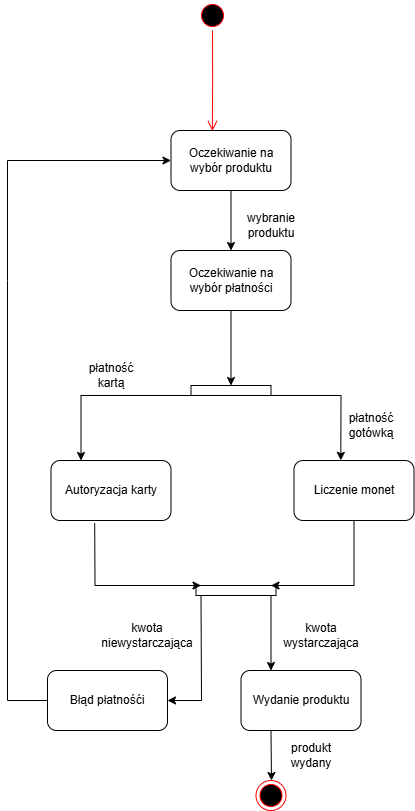

The diagram above was exported from draw.io. Its source (the exported page's mxGraphModel, read from the mxfile embedded in the PNG):
<mxGraphModel dx="696" dy="1069" grid="1" gridSize="10" guides="1" tooltips="1" connect="1" arrows="1" fold="1" page="1" pageScale="1" pageWidth="827" pageHeight="1169" math="0" shadow="0">
  <root>
    <mxCell id="0" />
    <mxCell id="1" parent="0" />
    <mxCell id="uO3TJAYmuoR82-kCY9iE-1" value="" style="ellipse;html=1;shape=startState;fillColor=#000000;strokeColor=#ff0000;" vertex="1" parent="1">
      <mxGeometry x="260" y="60" width="30" height="30" as="geometry" />
    </mxCell>
    <mxCell id="uO3TJAYmuoR82-kCY9iE-2" value="" style="edgeStyle=orthogonalEdgeStyle;html=1;verticalAlign=bottom;endArrow=open;endSize=8;strokeColor=#ff0000;rounded=0;entryX=0.345;entryY=0.008;entryDx=0;entryDy=0;entryPerimeter=0;" edge="1" source="uO3TJAYmuoR82-kCY9iE-1" parent="1" target="uO3TJAYmuoR82-kCY9iE-17">
      <mxGeometry relative="1" as="geometry">
        <mxPoint x="276" y="200" as="targetPoint" />
      </mxGeometry>
    </mxCell>
    <mxCell id="uO3TJAYmuoR82-kCY9iE-3" value="Oczekiwanie na wybór płatności" style="rounded=1;whiteSpace=wrap;html=1;" vertex="1" parent="1">
      <mxGeometry x="233.5" y="310" width="120" height="60" as="geometry" />
    </mxCell>
    <mxCell id="uO3TJAYmuoR82-kCY9iE-4" value="" style="endArrow=classic;html=1;rounded=0;exitX=0.5;exitY=1;exitDx=0;exitDy=0;" edge="1" parent="1" source="uO3TJAYmuoR82-kCY9iE-3" target="uO3TJAYmuoR82-kCY9iE-5">
      <mxGeometry width="50" height="50" relative="1" as="geometry">
        <mxPoint x="313.5" y="460" as="sourcePoint" />
        <mxPoint x="293.5" y="430" as="targetPoint" />
      </mxGeometry>
    </mxCell>
    <mxCell id="uO3TJAYmuoR82-kCY9iE-5" value="" style="html=1;points=[[0,0,0,0,5],[0,1,0,0,-5],[1,0,0,0,5],[1,1,0,0,-5]];perimeter=orthogonalPerimeter;outlineConnect=0;targetShapes=umlLifeline;portConstraint=eastwest;newEdgeStyle={&quot;curved&quot;:0,&quot;rounded&quot;:0};rotation=-90;" vertex="1" parent="1">
      <mxGeometry x="288.5" y="410" width="10" height="80" as="geometry" />
    </mxCell>
    <mxCell id="uO3TJAYmuoR82-kCY9iE-6" value="" style="endArrow=classic;html=1;rounded=0;exitX=0;exitY=0;exitDx=0;exitDy=5;exitPerimeter=0;entryX=0.25;entryY=0;entryDx=0;entryDy=0;" edge="1" parent="1" source="uO3TJAYmuoR82-kCY9iE-5" target="uO3TJAYmuoR82-kCY9iE-10">
      <mxGeometry width="50" height="50" relative="1" as="geometry">
        <mxPoint x="343.5" y="480" as="sourcePoint" />
        <mxPoint x="258.5" y="520" as="targetPoint" />
        <Array as="points">
          <mxPoint x="143.5" y="455" />
        </Array>
      </mxGeometry>
    </mxCell>
    <mxCell id="uO3TJAYmuoR82-kCY9iE-7" value="" style="endArrow=classic;html=1;rounded=0;exitX=0;exitY=1;exitDx=0;exitDy=-5;exitPerimeter=0;entryX=0.39;entryY=-0.003;entryDx=0;entryDy=0;entryPerimeter=0;" edge="1" parent="1" source="uO3TJAYmuoR82-kCY9iE-5" target="uO3TJAYmuoR82-kCY9iE-11">
      <mxGeometry width="50" height="50" relative="1" as="geometry">
        <mxPoint x="343.5" y="480" as="sourcePoint" />
        <mxPoint x="403.5" y="530" as="targetPoint" />
        <Array as="points">
          <mxPoint x="403.5" y="455" />
        </Array>
      </mxGeometry>
    </mxCell>
    <mxCell id="uO3TJAYmuoR82-kCY9iE-8" value="płatność kartą" style="text;html=1;align=center;verticalAlign=middle;whiteSpace=wrap;rounded=0;" vertex="1" parent="1">
      <mxGeometry x="143.5" y="420" width="60" height="30" as="geometry" />
    </mxCell>
    <mxCell id="uO3TJAYmuoR82-kCY9iE-9" value="płatność gotówką" style="text;html=1;align=center;verticalAlign=middle;whiteSpace=wrap;rounded=0;" vertex="1" parent="1">
      <mxGeometry x="403.5" y="470" width="60" height="30" as="geometry" />
    </mxCell>
    <mxCell id="uO3TJAYmuoR82-kCY9iE-10" value="Autoryzacja karty" style="rounded=1;whiteSpace=wrap;html=1;" vertex="1" parent="1">
      <mxGeometry x="113.5" y="520" width="120" height="60" as="geometry" />
    </mxCell>
    <mxCell id="uO3TJAYmuoR82-kCY9iE-11" value="Liczenie monet" style="rounded=1;whiteSpace=wrap;html=1;" vertex="1" parent="1">
      <mxGeometry x="356.5" y="520" width="120" height="60" as="geometry" />
    </mxCell>
    <mxCell id="uO3TJAYmuoR82-kCY9iE-12" value="" style="html=1;points=[[0,0,0,0,5],[0,1,0,0,-5],[1,0,0,0,5],[1,1,0,0,-5]];perimeter=orthogonalPerimeter;outlineConnect=0;targetShapes=umlLifeline;portConstraint=eastwest;newEdgeStyle={&quot;curved&quot;:0,&quot;rounded&quot;:0};rotation=-90;" vertex="1" parent="1">
      <mxGeometry x="293.5" y="610" width="10" height="80" as="geometry" />
    </mxCell>
    <mxCell id="uO3TJAYmuoR82-kCY9iE-13" value="" style="endArrow=classic;html=1;rounded=0;exitX=0.364;exitY=1.042;exitDx=0;exitDy=0;exitPerimeter=0;entryX=1;entryY=0;entryDx=0;entryDy=5;entryPerimeter=0;" edge="1" parent="1" source="uO3TJAYmuoR82-kCY9iE-10" target="uO3TJAYmuoR82-kCY9iE-12">
      <mxGeometry width="50" height="50" relative="1" as="geometry">
        <mxPoint x="303.5" y="660" as="sourcePoint" />
        <mxPoint x="353.5" y="610" as="targetPoint" />
        <Array as="points">
          <mxPoint x="157.5" y="645" />
        </Array>
      </mxGeometry>
    </mxCell>
    <mxCell id="uO3TJAYmuoR82-kCY9iE-14" value="" style="endArrow=classic;html=1;rounded=0;exitX=0.5;exitY=1;exitDx=0;exitDy=0;entryX=1;entryY=1;entryDx=0;entryDy=-5;entryPerimeter=0;" edge="1" parent="1" source="uO3TJAYmuoR82-kCY9iE-11" target="uO3TJAYmuoR82-kCY9iE-12">
      <mxGeometry width="50" height="50" relative="1" as="geometry">
        <mxPoint x="403.5" y="660" as="sourcePoint" />
        <mxPoint x="453.5" y="610" as="targetPoint" />
        <Array as="points">
          <mxPoint x="416.5" y="645" />
        </Array>
      </mxGeometry>
    </mxCell>
    <mxCell id="uO3TJAYmuoR82-kCY9iE-15" value="" style="endArrow=classic;html=1;rounded=0;exitX=0;exitY=1;exitDx=0;exitDy=-5;exitPerimeter=0;entryX=0.25;entryY=0;entryDx=0;entryDy=0;" edge="1" parent="1" source="uO3TJAYmuoR82-kCY9iE-12" target="uO3TJAYmuoR82-kCY9iE-24">
      <mxGeometry width="50" height="50" relative="1" as="geometry">
        <mxPoint x="243.5" y="710" as="sourcePoint" />
        <mxPoint x="334" y="760" as="targetPoint" />
      </mxGeometry>
    </mxCell>
    <mxCell id="uO3TJAYmuoR82-kCY9iE-16" value="kwota wystarczająca" style="text;html=1;align=center;verticalAlign=middle;whiteSpace=wrap;rounded=0;" vertex="1" parent="1">
      <mxGeometry x="343.5" y="680" width="80" height="30" as="geometry" />
    </mxCell>
    <mxCell id="uO3TJAYmuoR82-kCY9iE-17" value="Oczekiwanie na wybór produktu" style="rounded=1;whiteSpace=wrap;html=1;" vertex="1" parent="1">
      <mxGeometry x="233.5" y="190" width="120" height="60" as="geometry" />
    </mxCell>
    <mxCell id="uO3TJAYmuoR82-kCY9iE-18" value="" style="endArrow=classic;html=1;rounded=0;exitX=0.5;exitY=1;exitDx=0;exitDy=0;entryX=0.5;entryY=0;entryDx=0;entryDy=0;" edge="1" parent="1" source="uO3TJAYmuoR82-kCY9iE-17" target="uO3TJAYmuoR82-kCY9iE-3">
      <mxGeometry width="50" height="50" relative="1" as="geometry">
        <mxPoint x="400" y="430" as="sourcePoint" />
        <mxPoint x="450" y="380" as="targetPoint" />
      </mxGeometry>
    </mxCell>
    <mxCell id="uO3TJAYmuoR82-kCY9iE-19" value="" style="endArrow=classic;html=1;rounded=0;exitX=0;exitY=0;exitDx=0;exitDy=5;exitPerimeter=0;entryX=1;entryY=0.5;entryDx=0;entryDy=0;" edge="1" parent="1" source="uO3TJAYmuoR82-kCY9iE-12" target="uO3TJAYmuoR82-kCY9iE-22">
      <mxGeometry width="50" height="50" relative="1" as="geometry">
        <mxPoint x="260" y="440" as="sourcePoint" />
        <mxPoint x="264" y="730" as="targetPoint" />
        <Array as="points">
          <mxPoint x="264" y="760" />
        </Array>
      </mxGeometry>
    </mxCell>
    <mxCell id="uO3TJAYmuoR82-kCY9iE-20" value="kwota niewystarczająca" style="text;html=1;align=center;verticalAlign=middle;whiteSpace=wrap;rounded=0;" vertex="1" parent="1">
      <mxGeometry x="170" y="680" width="80" height="30" as="geometry" />
    </mxCell>
    <mxCell id="uO3TJAYmuoR82-kCY9iE-21" value="wybranie produktu" style="text;html=1;align=center;verticalAlign=middle;whiteSpace=wrap;rounded=0;" vertex="1" parent="1">
      <mxGeometry x="303.5" y="270" width="60" height="30" as="geometry" />
    </mxCell>
    <mxCell id="uO3TJAYmuoR82-kCY9iE-22" value="Błąd płatnośći" style="rounded=1;whiteSpace=wrap;html=1;" vertex="1" parent="1">
      <mxGeometry x="110" y="730" width="120" height="60" as="geometry" />
    </mxCell>
    <mxCell id="uO3TJAYmuoR82-kCY9iE-23" value="" style="endArrow=classic;html=1;rounded=0;exitX=0;exitY=0.5;exitDx=0;exitDy=0;entryX=0;entryY=0.5;entryDx=0;entryDy=0;" edge="1" parent="1" source="uO3TJAYmuoR82-kCY9iE-22" target="uO3TJAYmuoR82-kCY9iE-17">
      <mxGeometry width="50" height="50" relative="1" as="geometry">
        <mxPoint x="300" y="650" as="sourcePoint" />
        <mxPoint x="350" y="600" as="targetPoint" />
        <Array as="points">
          <mxPoint x="70" y="760" />
          <mxPoint x="70" y="340" />
          <mxPoint x="70" y="220" />
        </Array>
      </mxGeometry>
    </mxCell>
    <mxCell id="uO3TJAYmuoR82-kCY9iE-24" value="Wydanie produktu" style="rounded=1;whiteSpace=wrap;html=1;" vertex="1" parent="1">
      <mxGeometry x="303.5" y="730" width="120" height="60" as="geometry" />
    </mxCell>
    <mxCell id="uO3TJAYmuoR82-kCY9iE-25" value="" style="endArrow=classic;html=1;rounded=0;exitX=0.25;exitY=1;exitDx=0;exitDy=0;" edge="1" parent="1" source="uO3TJAYmuoR82-kCY9iE-24">
      <mxGeometry width="50" height="50" relative="1" as="geometry">
        <mxPoint x="380" y="690" as="sourcePoint" />
        <mxPoint x="334" y="840" as="targetPoint" />
      </mxGeometry>
    </mxCell>
    <mxCell id="uO3TJAYmuoR82-kCY9iE-26" value="produkt wydany" style="text;html=1;align=center;verticalAlign=middle;whiteSpace=wrap;rounded=0;" vertex="1" parent="1">
      <mxGeometry x="343.5" y="800" width="60" height="30" as="geometry" />
    </mxCell>
    <mxCell id="uO3TJAYmuoR82-kCY9iE-27" value="" style="ellipse;html=1;shape=endState;fillColor=#000000;strokeColor=#ff0000;" vertex="1" parent="1">
      <mxGeometry x="318.5" y="840" width="30" height="30" as="geometry" />
    </mxCell>
  </root>
</mxGraphModel>